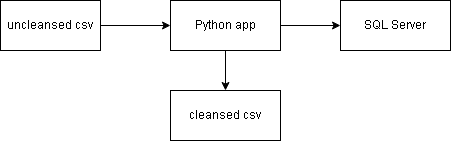

The diagram above was exported from draw.io. Its source (the exported page's mxGraphModel, read from the mxfile embedded in the PNG):
<mxGraphModel dx="1098" dy="606" grid="1" gridSize="10" guides="1" tooltips="1" connect="1" arrows="1" fold="1" page="1" pageScale="1" pageWidth="850" pageHeight="1100" math="0" shadow="0">
  <root>
    <mxCell id="0" />
    <mxCell id="1" parent="0" />
    <mxCell id="URfWncD5YR3vZgPP35w7-2" style="edgeStyle=orthogonalEdgeStyle;rounded=0;orthogonalLoop=1;jettySize=auto;html=1;entryX=0;entryY=0.5;entryDx=0;entryDy=0;" edge="1" parent="1" source="URfWncD5YR3vZgPP35w7-1" target="URfWncD5YR3vZgPP35w7-3">
      <mxGeometry relative="1" as="geometry">
        <mxPoint x="300" y="245" as="targetPoint" />
      </mxGeometry>
    </mxCell>
    <mxCell id="URfWncD5YR3vZgPP35w7-1" value="uncleansed csv" style="html=1;whiteSpace=wrap;" vertex="1" parent="1">
      <mxGeometry x="150" y="200" width="100" height="50" as="geometry" />
    </mxCell>
    <mxCell id="URfWncD5YR3vZgPP35w7-6" style="edgeStyle=orthogonalEdgeStyle;rounded=0;orthogonalLoop=1;jettySize=auto;html=1;entryX=0;entryY=0.5;entryDx=0;entryDy=0;" edge="1" parent="1" source="URfWncD5YR3vZgPP35w7-3" target="URfWncD5YR3vZgPP35w7-5">
      <mxGeometry relative="1" as="geometry" />
    </mxCell>
    <mxCell id="URfWncD5YR3vZgPP35w7-8" style="edgeStyle=orthogonalEdgeStyle;rounded=0;orthogonalLoop=1;jettySize=auto;html=1;entryX=0.5;entryY=0;entryDx=0;entryDy=0;" edge="1" parent="1" source="URfWncD5YR3vZgPP35w7-3" target="URfWncD5YR3vZgPP35w7-4">
      <mxGeometry relative="1" as="geometry" />
    </mxCell>
    <mxCell id="URfWncD5YR3vZgPP35w7-3" value="Python app" style="html=1;whiteSpace=wrap;" vertex="1" parent="1">
      <mxGeometry x="320" y="200" width="110" height="50" as="geometry" />
    </mxCell>
    <mxCell id="URfWncD5YR3vZgPP35w7-4" value="cleansed csv" style="html=1;whiteSpace=wrap;" vertex="1" parent="1">
      <mxGeometry x="320" y="290" width="110" height="50" as="geometry" />
    </mxCell>
    <mxCell id="URfWncD5YR3vZgPP35w7-5" value="SQL Server" style="html=1;whiteSpace=wrap;" vertex="1" parent="1">
      <mxGeometry x="490" y="200" width="110" height="50" as="geometry" />
    </mxCell>
  </root>
</mxGraphModel>